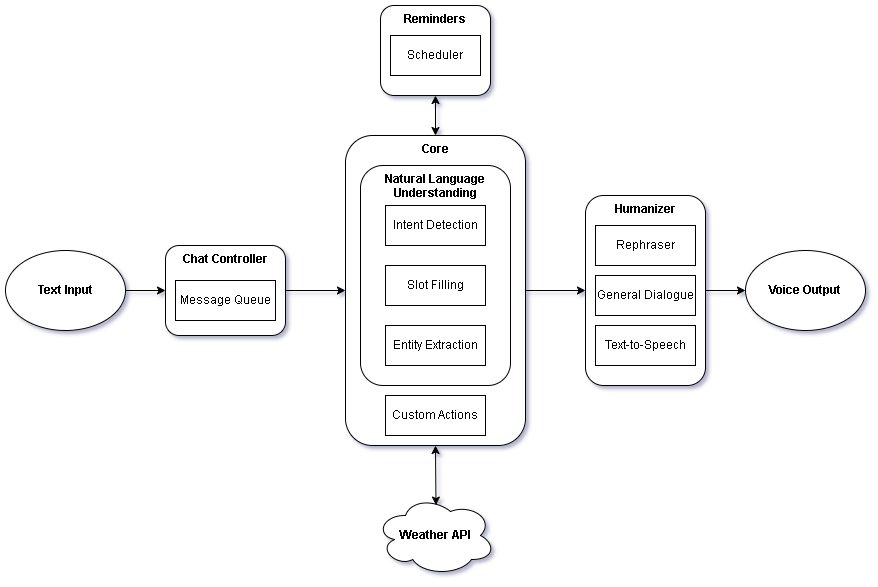

The diagram above was exported from draw.io. Its source (the exported page's mxGraphModel, read from the mxfile embedded in the PNG):
<mxGraphModel dx="1711" dy="611" grid="1" gridSize="10" guides="1" tooltips="1" connect="1" arrows="1" fold="1" page="1" pageScale="1" pageWidth="850" pageHeight="1100" math="0" shadow="0">
  <root>
    <mxCell id="0" />
    <mxCell id="1" parent="0" />
    <mxCell id="zENsbCHDT6O6XcWWWhoK-5" value="&lt;span style=&quot;background-color: initial;&quot;&gt;&lt;b&gt;Core&lt;/b&gt;&lt;/span&gt;" style="rounded=1;whiteSpace=wrap;html=1;horizontal=1;verticalAlign=top;" parent="1" vertex="1">
      <mxGeometry x="290" y="220" width="180" height="310" as="geometry" />
    </mxCell>
    <mxCell id="BV3d6CWi42Vtz7ATJjce-1" value="Natural Language Understanding" style="rounded=1;whiteSpace=wrap;html=1;fontStyle=1;verticalAlign=top;" vertex="1" parent="1">
      <mxGeometry x="305" y="250" width="150" height="220" as="geometry" />
    </mxCell>
    <mxCell id="zENsbCHDT6O6XcWWWhoK-18" value="&lt;span style=&quot;background-color: initial;&quot;&gt;&lt;b&gt;Humanizer&lt;/b&gt;&lt;/span&gt;" style="rounded=1;whiteSpace=wrap;html=1;horizontal=1;verticalAlign=top;" parent="1" vertex="1">
      <mxGeometry x="530" y="280" width="120" height="190" as="geometry" />
    </mxCell>
    <mxCell id="zENsbCHDT6O6XcWWWhoK-35" style="edgeStyle=orthogonalEdgeStyle;rounded=0;orthogonalLoop=1;jettySize=auto;html=1;entryX=0;entryY=0.5;entryDx=0;entryDy=0;" parent="1" source="zENsbCHDT6O6XcWWWhoK-1" target="zENsbCHDT6O6XcWWWhoK-5" edge="1">
      <mxGeometry relative="1" as="geometry" />
    </mxCell>
    <mxCell id="zENsbCHDT6O6XcWWWhoK-1" value="&lt;span style=&quot;background-color: initial;&quot;&gt;&lt;b&gt;Chat Controller&lt;/b&gt;&lt;/span&gt;" style="rounded=1;whiteSpace=wrap;html=1;horizontal=1;verticalAlign=top;" parent="1" vertex="1">
      <mxGeometry x="110" y="330" width="120" height="90" as="geometry" />
    </mxCell>
    <mxCell id="zENsbCHDT6O6XcWWWhoK-2" value="Text-to-Speech" style="rounded=0;whiteSpace=wrap;html=1;" parent="1" vertex="1">
      <mxGeometry x="540" y="410" width="100" height="40" as="geometry" />
    </mxCell>
    <mxCell id="zENsbCHDT6O6XcWWWhoK-4" value="Message Queue" style="rounded=0;whiteSpace=wrap;html=1;" parent="1" vertex="1">
      <mxGeometry x="120" y="365" width="100" height="40" as="geometry" />
    </mxCell>
    <mxCell id="zENsbCHDT6O6XcWWWhoK-36" style="edgeStyle=orthogonalEdgeStyle;rounded=0;orthogonalLoop=1;jettySize=auto;html=1;entryX=0;entryY=0.5;entryDx=0;entryDy=0;" parent="1" source="zENsbCHDT6O6XcWWWhoK-5" target="zENsbCHDT6O6XcWWWhoK-18" edge="1">
      <mxGeometry relative="1" as="geometry" />
    </mxCell>
    <mxCell id="zENsbCHDT6O6XcWWWhoK-6" value="Slot Filling" style="rounded=0;whiteSpace=wrap;html=1;" parent="1" vertex="1">
      <mxGeometry x="330" y="350" width="100" height="40" as="geometry" />
    </mxCell>
    <mxCell id="zENsbCHDT6O6XcWWWhoK-7" value="Intent Detection" style="rounded=0;whiteSpace=wrap;html=1;" parent="1" vertex="1">
      <mxGeometry x="330" y="290" width="100" height="40" as="geometry" />
    </mxCell>
    <mxCell id="zENsbCHDT6O6XcWWWhoK-8" value="Entity Extraction" style="rounded=0;whiteSpace=wrap;html=1;" parent="1" vertex="1">
      <mxGeometry x="330" y="410" width="100" height="40" as="geometry" />
    </mxCell>
    <mxCell id="zENsbCHDT6O6XcWWWhoK-10" value="&lt;b&gt;Reminders&lt;/b&gt;" style="rounded=1;whiteSpace=wrap;html=1;verticalAlign=top;" parent="1" vertex="1">
      <mxGeometry x="325" y="90" width="110" height="90" as="geometry" />
    </mxCell>
    <mxCell id="zENsbCHDT6O6XcWWWhoK-12" value="Scheduler" style="rounded=0;whiteSpace=wrap;html=1;" parent="1" vertex="1">
      <mxGeometry x="335" y="120" width="90" height="40" as="geometry" />
    </mxCell>
    <mxCell id="zENsbCHDT6O6XcWWWhoK-14" value="" style="endArrow=classic;startArrow=classic;html=1;rounded=0;entryX=0.5;entryY=1;entryDx=0;entryDy=0;exitX=0.5;exitY=0;exitDx=0;exitDy=0;" parent="1" source="zENsbCHDT6O6XcWWWhoK-5" target="zENsbCHDT6O6XcWWWhoK-10" edge="1">
      <mxGeometry width="50" height="50" relative="1" as="geometry">
        <mxPoint x="260" y="250" as="sourcePoint" />
        <mxPoint x="310" y="200" as="targetPoint" />
      </mxGeometry>
    </mxCell>
    <mxCell id="zENsbCHDT6O6XcWWWhoK-15" value="&lt;b&gt;Weather API&lt;/b&gt;" style="ellipse;shape=cloud;whiteSpace=wrap;html=1;" parent="1" vertex="1">
      <mxGeometry x="320" y="580" width="120" height="80" as="geometry" />
    </mxCell>
    <mxCell id="zENsbCHDT6O6XcWWWhoK-16" value="" style="endArrow=classic;startArrow=classic;html=1;rounded=0;entryX=0.5;entryY=1;entryDx=0;entryDy=0;exitX=0.504;exitY=0.12;exitDx=0;exitDy=0;exitPerimeter=0;" parent="1" source="zENsbCHDT6O6XcWWWhoK-15" target="zENsbCHDT6O6XcWWWhoK-5" edge="1">
      <mxGeometry width="50" height="50" relative="1" as="geometry">
        <mxPoint x="260" y="520" as="sourcePoint" />
        <mxPoint x="310" y="470" as="targetPoint" />
      </mxGeometry>
    </mxCell>
    <mxCell id="zENsbCHDT6O6XcWWWhoK-39" style="edgeStyle=orthogonalEdgeStyle;rounded=0;orthogonalLoop=1;jettySize=auto;html=1;" parent="1" source="zENsbCHDT6O6XcWWWhoK-18" target="zENsbCHDT6O6XcWWWhoK-38" edge="1">
      <mxGeometry relative="1" as="geometry" />
    </mxCell>
    <mxCell id="zENsbCHDT6O6XcWWWhoK-19" value="General Dialogue" style="rounded=0;whiteSpace=wrap;html=1;" parent="1" vertex="1">
      <mxGeometry x="540" y="360" width="100" height="40" as="geometry" />
    </mxCell>
    <mxCell id="zENsbCHDT6O6XcWWWhoK-20" value="Rephraser" style="rounded=0;whiteSpace=wrap;html=1;" parent="1" vertex="1">
      <mxGeometry x="540" y="310" width="100" height="40" as="geometry" />
    </mxCell>
    <mxCell id="zENsbCHDT6O6XcWWWhoK-22" value="Custom Actions" style="rounded=0;whiteSpace=wrap;html=1;" parent="1" vertex="1">
      <mxGeometry x="330" y="480" width="100" height="40" as="geometry" />
    </mxCell>
    <mxCell id="zENsbCHDT6O6XcWWWhoK-37" style="edgeStyle=orthogonalEdgeStyle;rounded=0;orthogonalLoop=1;jettySize=auto;html=1;entryX=0;entryY=0.5;entryDx=0;entryDy=0;" parent="1" source="zENsbCHDT6O6XcWWWhoK-30" target="zENsbCHDT6O6XcWWWhoK-1" edge="1">
      <mxGeometry relative="1" as="geometry" />
    </mxCell>
    <mxCell id="zENsbCHDT6O6XcWWWhoK-30" value="&lt;b&gt;Text Input&lt;/b&gt;" style="ellipse;whiteSpace=wrap;html=1;" parent="1" vertex="1">
      <mxGeometry x="-50" y="335" width="120" height="80" as="geometry" />
    </mxCell>
    <mxCell id="zENsbCHDT6O6XcWWWhoK-38" value="&lt;b&gt;Voice Output&lt;/b&gt;" style="ellipse;whiteSpace=wrap;html=1;" parent="1" vertex="1">
      <mxGeometry x="690" y="335" width="120" height="80" as="geometry" />
    </mxCell>
  </root>
</mxGraphModel>